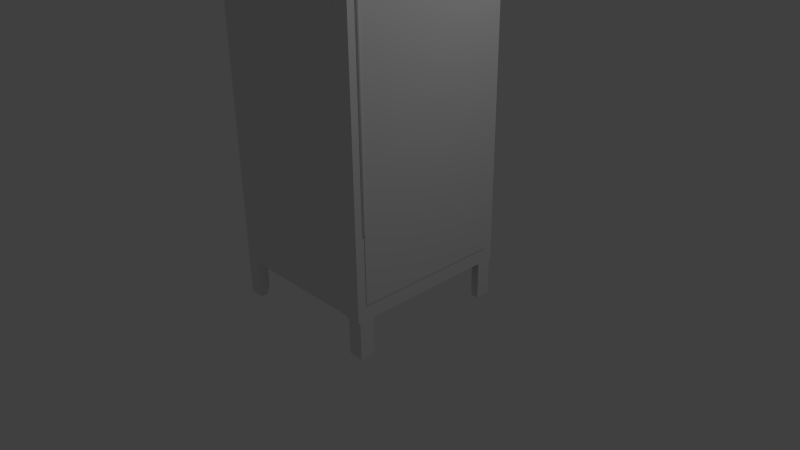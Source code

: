 # Source: locker.blend  (saved by Blender 2.76.0; exported with 4.5.12 LTS)
import bpy
from mathutils import Matrix  # noqa: F401  (used for matrix-valued properties, if any)

bpy.ops.wm.read_factory_settings(use_empty=True)
scene = bpy.context.scene
scene.name = 'Scene'

# ---- collections
col_collection_1 = bpy.data.collections.new('Collection 1'); scene.collection.children.link(col_collection_1)

# ---- materials (node trees are filled in below, after node groups)
mat_material = bpy.data.materials.new('Material')
mat_material.alpha_threshold = 0.0
mat_material.use_transparent_shadow = False
mat_material.roughness = 0.5
mat_material.line_color = (0.0, 0.0, 0.0, 1.0)

# ---- material node trees

# ---- world
world_world = bpy.data.worlds.new('World'); scene.world = world_world
world_world.color = (0.05088, 0.05088, 0.05088)
world_world.use_sun_shadow = False
world_world.sun_shadow_jitter_overblur = 0.0
world_world.cycles.sampling_method = 'MANUAL'
world_world.cycles.sample_map_resolution = 256

# ---- cameras
cam_camera = bpy.data.cameras.new('Camera')
cam_camera.clip_end = 100.0
cam_camera.lens = 35.0
cam_camera.sensor_width = 32.0
cam_camera.sensor_height = 18.0
cam_camera.ortho_scale = 7.314
cam_camera.dof.focus_distance = 0.0
cam_camera.dof.aperture_fstop = 128.0

# ---- lights
light_lamp = bpy.data.lights.new('Lamp', 'POINT')
light_lamp.transmission_factor = 0.0
light_lamp.cutoff_distance = 30.0
light_lamp.energy = 100.0
light_lamp.shadow_buffer_clip_start = 1.001
light_lamp.shadow_soft_size = 0.1
light_lamp.shadow_maximum_resolution = 0.006
light_lamp.use_absolute_resolution = True
light_lamp.cycles.use_multiple_importance_sampling = False

# ---- meshes
me_cylinder = bpy.data.meshes.new('Cylinder')
me_cylinder.from_pydata([(0.0, 1.0, -1.0), (0.0, 1.0, 1.0), (0.1951, 0.9808, -1.0), (0.1951, 0.9808, 1.0), (0.3827, 0.9239, -1.0), (0.3827, 0.9239, 1.0), (0.5556, 0.8315, -1.0), (0.5556, 0.8315, 1.0), (0.7071, 0.7071, -1.0), (0.7071, 0.7071, 1.0), (0.8315, 0.5556, -1.0), (0.8315, 0.5556, 1.0), (0.9239, 0.3827, -1.0), (0.9239, 0.3827, 1.0), (0.9808, 0.1951, -1.0), (0.9808, 0.1951, 1.0), (1.0, 7.55e-08, -1.0), (1.0, 7.55e-08, 1.0), (0.9808, -0.1951, -1.0), (0.9808, -0.1951, 1.0), (0.9239, -0.3827, -1.0), (0.9239, -0.3827, 1.0), (0.8315, -0.5556, -1.0), (0.8315, -0.5556, 1.0), (0.7071, -0.7071, -1.0), (0.7071, -0.7071, 1.0), (0.5556, -0.8315, -1.0), (0.5556, -0.8315, 1.0), (0.3827, -0.9239, -1.0), (0.3827, -0.9239, 1.0), (0.1951, -0.9808, -1.0), (0.1951, -0.9808, 1.0), (-3.258e-07, -1.0, -1.0), (-3.258e-07, -1.0, 1.0), (-0.1951, -0.9808, -1.0), (-0.1951, -0.9808, 1.0), (-0.3827, -0.9239, -1.0), (-0.3827, -0.9239, 1.0), (-0.5556, -0.8315, -1.0), (-0.5556, -0.8315, 1.0), (-0.7071, -0.7071, -1.0), (-0.7071, -0.7071, 1.0), (-0.8315, -0.5556, -1.0), (-0.8315, -0.5556, 1.0), (-0.9239, -0.3827, -1.0), (-0.9239, -0.3827, 1.0), (-0.9808, -0.1951, -1.0), (-0.9808, -0.1951, 1.0), (-1.0, 9.656e-07, -1.0), (-1.0, 9.656e-07, 1.0), (-0.9808, 0.1951, -1.0), (-0.9808, 0.1951, 1.0), (-0.9239, 0.3827, -1.0), (-0.9239, 0.3827, 1.0), (-0.8315, 0.5556, -1.0), (-0.8315, 0.5556, 1.0), (-0.7071, 0.7071, -1.0), (-0.7071, 0.7071, 1.0), (-0.5556, 0.8315, -1.0), (-0.5556, 0.8315, 1.0), (-0.3827, 0.9239, -1.0), (-0.3827, 0.9239, 1.0), (-0.1951, 0.9808, -1.0), (-0.1951, 0.9808, 1.0)], [], [(0, 1, 3, 2), (2, 3, 5, 4), (4, 5, 7, 6), (6, 7, 9, 8), (8, 9, 11, 10), (10, 11, 13, 12), (12, 13, 15, 14), (14, 15, 17, 16), (16, 17, 19, 18), (18, 19, 21, 20), (20, 21, 23, 22), (22, 23, 25, 24), (24, 25, 27, 26), (26, 27, 29, 28), (28, 29, 31, 30), (30, 31, 33, 32), (32, 33, 35, 34), (34, 35, 37, 36), (36, 37, 39, 38), (38, 39, 41, 40), (40, 41, 43, 42), (42, 43, 45, 44), (44, 45, 47, 46), (46, 47, 49, 48), (48, 49, 51, 50), (50, 51, 53, 52), (52, 53, 55, 54), (54, 55, 57, 56), (56, 57, 59, 58), (58, 59, 61, 60), (3, 1, 63, 61, 59, 57, 55, 53, 51, 49, 47, 45, 43, 41, 39, 37, 35, 33, 31, 29, 27, 25, 23, 21, 19, 17, 15, 13, 11, 9, 7, 5), (62, 63, 1, 0), (60, 61, 63, 62), (0, 2, 4, 6, 8, 10, 12, 14, 16, 18, 20, 22, 24, 26, 28, 30, 32, 34, 36, 38, 40, 42, 44, 46, 48, 50, 52, 54, 56, 58, 60, 62)])
me_cylinder.use_remesh_preserve_volume = False
me_cylinder.use_remesh_preserve_attributes = False
me_cylinder.use_mirror_vertex_groups = False
me_cylinder.update()
me_cube_010 = bpy.data.meshes.new('Cube.010')
me_cube_010.from_pydata([(-1.0, -1.0, -1.0), (-1.0, -1.0, 1.0), (-1.0, 1.0, -1.0), (-1.0, 1.0, 1.0), (1.0, -1.0, -1.0), (1.0, -1.0, 1.0), (1.0, 1.0, -1.0), (1.0, 1.0, 1.0)], [], [(1, 3, 2, 0), (3, 7, 6, 2), (7, 5, 4, 6), (5, 1, 0, 4), (0, 2, 6, 4), (5, 7, 3, 1)])
me_cube_010.use_remesh_preserve_volume = False
me_cube_010.use_remesh_preserve_attributes = False
me_cube_010.use_mirror_vertex_groups = False
me_cube_010.update()
me_cube_002 = bpy.data.meshes.new('Cube.002')
me_cube_002.from_pydata([(-1.0, -0.8182, -1.0), (-1.0, -0.8182, -1.167), (-1.0, -1.0, -1.167), (1.0, -1.0, -1.167), (0.0, -0.9091, -1.0), (0.0, -0.8182, -1.0), (0.0, -0.9091, -1.167), (0.0, -0.8182, -1.167), (1.0, -0.9091, -1.167), (-1.0, 0.8182, -1.0), (-1.0, 1.0, -1.167), (-1.0, 0.8182, -1.167), (0.0, 0.8182, -1.0), (0.0, 0.9091, -1.0), (1.0, 0.9091, -1.0), (1.0, 1.0, -1.167), (1.0, 0.9091, -1.167), (0.0, 0.9091, -1.167), (0.0, 0.8182, -1.167), (21.0, -1.0, -1.0), (19.0, -1.0, -1.0), (19.0, -1.0, -1.167), (21.0, -1.0, -1.167), (21.0, -0.8182, -1.0), (21.0, -0.8182, -1.167), (20.0, -0.8182, -1.0), (20.0, -0.9091, -1.0), (19.0, -0.9091, -1.0), (19.0, -0.9091, -1.167), (20.0, -0.9091, -1.167), (20.0, -0.8182, -1.167), (21.0, 0.8182, -1.0), (21.0, 0.8182, -1.167), (21.0, 1.0, -1.167), (19.0, 1.0, -1.0), (19.0, 1.0, -1.167), (20.0, 0.9091, -1.0), (20.0, 0.8182, -1.0), (20.0, 0.8182, -1.167), (20.0, 0.9091, -1.167), (19.0, 0.9091, -1.167), (19.0, 0.9091, -1.0), (19.0, -0.9091, 1.0), (19.0, -1.0, 1.0), (19.0, -1.023, 1.017), (19.0, 1.023, 1.017), (19.0, 1.0, 1.0), (19.0, 0.9091, 1.0), (21.0, -0.9091, 1.0), (19.0, 1.023, -1.0), (19.0, -1.023, -1.0), (21.0, -1.023, 1.017), (21.0, 1.023, 1.017), (21.0, 0.9091, 1.0), (21.0, -1.0, 1.0), (21.0, 1.023, -1.0), (21.0, -1.023, -1.0), (21.0, 1.0, 1.0), (1.0, -0.9091, 0.9333), (1.0, 0.9091, 0.9333), (1.0, 0.9091, 1.0), (21.0, -0.9091, 0.9333), (21.0, 0.9091, 0.9333), (1.0, -0.9091, 1.0), (-1.0, -1.0, -1.0), (-1.0, -1.0, 1.0), (-1.0, 1.0, -1.0), (-1.0, 1.0, 1.0), (1.0, -1.0, -1.0), (1.0, -1.0, 1.0), (1.0, 1.0, -1.0), (1.0, 1.0, 1.0), (1.0, 0.9091, -1.0), (1.0, 0.9091, 1.0), (1.0, 1.0, 1.0), (21.0, 0.9091, -1.0), (21.0, 0.9091, 1.0), (21.0, 1.0, -1.0), (21.0, 1.0, 1.0), (21.0, 0.9091, -1.0), (21.0, -0.9091, -1.0), (1.0, -0.9091, -1.0), (21.0, 0.9091, -0.9333), (21.0, -0.9091, -0.9333), (1.0, -0.9091, -0.9333), (1.0, 0.9091, -0.9333)], [], [(6, 2, 1, 7), (6, 8, 3, 2), (5, 4, 6, 7), (7, 1, 0, 5), (11, 10, 15, 16, 17, 18), (13, 12, 18, 17), (14, 13, 17, 16), (12, 9, 11, 18), (19, 20, 21, 22), (23, 19, 22, 24), (20, 19, 23, 25, 26, 27), (20, 27, 28, 21), (28, 29, 30, 24, 22, 21), (26, 25, 30, 29), (27, 26, 29, 28), (30, 25, 23, 24), (38, 39, 33, 32), (40, 41, 34, 35), (35, 33, 39, 40), (37, 36, 39, 38), (36, 41, 40, 39), (32, 31, 37, 38), (51, 52, 45, 44), (45, 52, 55, 49), (50, 49, 55, 56), (51, 44, 50, 56), (57, 53, 47, 46), (58, 59, 62, 61), (65, 67, 66, 64), (67, 71, 70, 66), (71, 69, 68, 70), (69, 65, 64, 68), (64, 66, 70, 68), (69, 71, 67, 65), (78, 76, 75, 77), (76, 73, 72, 75), (76, 78, 74, 73), (82, 85, 84, 83), (79, 82, 83, 80), (80, 83, 84, 81), (42, 43, 44, 45, 46, 47), (53, 48, 42, 47), (48, 53, 52, 51, 54), (43, 42, 48, 54), (63, 60, 59, 58), (60, 53, 62, 59), (53, 48, 61, 62), (48, 63, 58, 61), (48, 53, 60, 63), (69, 63, 81, 68), (63, 48, 80, 81), (54, 48, 63, 69), (73, 74, 70, 72), (74, 78, 77, 70), (72, 70, 77, 75), (64, 0, 1, 2), (68, 64, 2, 3), (4, 5, 0, 64), (3, 8, 81, 68), (4, 64, 68, 81), (4, 81, 8, 6), (9, 66, 10, 11), (12, 13, 14, 70, 66, 9), (66, 70, 15, 10), (70, 14, 16, 15), (77, 31, 32, 33), (34, 77, 33, 35), (31, 77, 36, 37), (41, 36, 77, 34), (46, 45, 49, 50, 44, 43, 20, 34), (54, 19, 20, 43), (79, 80, 81, 14), (81, 84, 85, 14), (82, 79, 14, 85), (54, 51, 56, 55, 52, 53, 57, 77, 19), (46, 34, 77, 57), (34, 20, 19, 77), (48, 54, 19, 80), (54, 69, 68, 19), (68, 81, 80, 19)])
me_cube_002.materials.append(mat_material)
me_cube_002.use_remesh_preserve_volume = False
me_cube_002.use_remesh_preserve_attributes = False
me_cube_002.use_mirror_vertex_groups = False
me_cube_002.update()

# ---- objects
ob_door_hinge = bpy.data.objects.new('Door_Hinge', me_cylinder)
ob_cube = bpy.data.objects.new('Cube', me_cube_010)
ob_cube_001 = bpy.data.objects.new('Cube.001', me_cube_002)
ob_lamp = bpy.data.objects.new('Lamp', light_lamp)
ob_camera = bpy.data.objects.new('Camera', cam_camera)

# ---- transforms, parenting, visibility, modifiers, constraints
ob_door_hinge.location = (1.0, -1.0, 3.0)
ob_door_hinge.scale = (0.025, 0.025, 2.0)
ob_door_hinge.lineart.crease_threshold = 0.0
ob_cube.location = (1.0, 0.0, 2.9)
ob_cube.scale = (0.01, 1.0, 2.8)
ob_cube.lock_location = (False, False, True)
ob_cube.lock_rotation = (True, True, False)
ob_cube.lock_scale = (True, True, True)
ob_cube.lineart.crease_threshold = 0.0
_c = ob_cube.constraints.new('LOCKED_TRACK'); _c.name = 'Locked Track'
_c.active = False
_c.target = ob_door_hinge
_c = ob_cube.constraints.new('LIMIT_DISTANCE'); _c.name = 'Limit Distance'
_c.target = ob_door_hinge
_c.distance = 1.005
ob_cube_001.location = (-1.1, -1.192e-07, 2.9)
ob_cube_001.scale = (0.1, 1.1, 3.0)
ob_cube_001.lineart.crease_threshold = 0.0
ob_lamp.location = (4.076, 1.005, 5.904)
ob_lamp.rotation_euler = (0.6503, 0.05522, 1.866)
ob_lamp.lock_rotations_4d = False
ob_lamp.empty_display_type = 'ARROWS'
ob_lamp.color = (0.0, 0.0, 0.0, 0.0)
ob_lamp.lineart.crease_threshold = 0.0
ob_camera.location = (7.481, -6.508, 5.344)
ob_camera.rotation_euler = (1.109, 0.01082, 0.8149)
ob_camera.lock_rotations_4d = False
ob_camera.empty_display_type = 'ARROWS'
ob_camera.color = (0.0, 0.0, 0.0, 0.0)
ob_camera.display_type = 'WIRE'
ob_camera.lineart.crease_threshold = 0.0

# ---- collection membership
col_collection_1.objects.link(ob_door_hinge)
col_collection_1.objects.link(ob_cube)
col_collection_1.objects.link(ob_cube_001)
col_collection_1.objects.link(ob_lamp)
col_collection_1.objects.link(ob_camera)

# ---- scene / render settings (as saved in the file)
scene.camera = ob_camera
scene.frame_start = 1; scene.frame_end = 250; scene.frame_set(1)
scene.render.engine = 'BLENDER_EEVEE_NEXT'
scene.render.resolution_percentage = 50
scene.render.dither_intensity = 0.0
scene.cycles.use_denoising = False
scene.cycles.samples = 10
scene.cycles.sampling_pattern = 'TABULATED_SOBOL'
scene.cycles.light_sampling_threshold = 0.0
scene.cycles.use_adaptive_sampling = False
scene.cycles.use_light_tree = False
scene.cycles.blur_glossy = 0.0
scene.cycles.pixel_filter_type = 'GAUSSIAN'
scene.cycles.sample_clamp_indirect = 0.0
scene.view_settings.view_transform = 'Standard'
bpy.context.view_layer.update()
